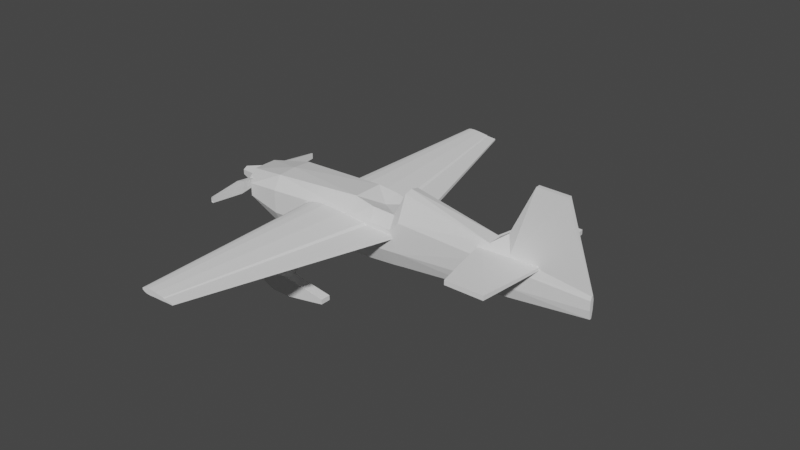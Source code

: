 # Source: lowPolyPlane.blend  (saved by Blender 2.92.15; exported with 4.5.12 LTS)
import bpy
from mathutils import Matrix  # noqa: F401  (used for matrix-valued properties, if any)

bpy.ops.wm.read_factory_settings(use_empty=True)
scene = bpy.context.scene
scene.name = 'Scene'

# ---- collections
col_collection = bpy.data.collections.new('Collection'); scene.collection.children.link(col_collection)

# ---- materials (node trees are filled in below, after node groups)
mat_material = bpy.data.materials.new('Material')
mat_material.alpha_threshold = 0.0
mat_material.use_transparent_shadow = False
mat_material.line_color = (0.0, 0.0, 0.0, 1.0)

# ---- material node trees
mat_material.use_nodes = True; mat_material.node_tree.nodes.clear()
_N = mat_material.node_tree.nodes; _L = mat_material.node_tree.links
n0 = _N.new('ShaderNodeOutputMaterial'); n0.name = 'Material Output'; n0.location = (300, 300)
n1 = _N.new('ShaderNodeBsdfPrincipled'); n1.name = 'Principled BSDF'; n1.location = (10, 300)
n1.distribution = 'GGX'
n1.subsurface_method = 'BURLEY'
n1.inputs[2].default_value = 0.4
n1.inputs[3].default_value = 1.45
n1.inputs[27].default_value = (0.0, 0.0, 0.0, 1.0)
n1.inputs[28].default_value = 1.0
_L.new(n1.outputs[0], n0.inputs[0])
n0.is_active_output = True

# ---- world
world_world = bpy.data.worlds.new('World'); scene.world = world_world
world_world.use_nodes = True; world_world.node_tree.nodes.clear()
_N = world_world.node_tree.nodes; _L = world_world.node_tree.links
n0 = _N.new('ShaderNodeOutputWorld'); n0.name = 'World Output'; n0.location = (300, 300)
n1 = _N.new('ShaderNodeBackground'); n1.name = 'Background'; n1.location = (10, 300)
n1.inputs[0].default_value = (0.05088, 0.05088, 0.05088, 1.0)
_L.new(n1.outputs[0], n0.inputs[0])
n0.is_active_output = True
world_world.color = (0.05088, 0.05088, 0.05088)
world_world.use_sun_shadow = False
world_world.sun_shadow_jitter_overblur = 0.0

# ---- meshes
me_cube = bpy.data.meshes.new('Cube')
me_cube.from_pydata([(0.01088, 2.267, 0.2708), (0.01088, 2.267, 0.02871), (0.141, -1.9, 0.371), (0.141, -1.9, 0.03327), (0.0, 2.267, 0.2708), (0.0, 2.267, 0.02871), (0.0, -1.9, 0.371), (0.0, -1.9, 0.03327), (0.0, -1.437, -0.1873), (0.2189, -1.437, 0.4531), (0.0, -1.437, 0.4662), (0.2189, -1.437, -0.1536), (0.0, -0.3903, 0.5123), (0.174, -0.3903, -0.149), (0.0, -0.3903, -0.149), (0.174, -0.3903, 0.5123), (0.0, 0.08752, 0.4394), (0.1529, 0.08752, -0.1217), (0.0, 0.08753, -0.1217), (0.1529, 0.08753, 0.4394), (0.0, 0.1829, 0.6986), (0.1482, 0.1829, -0.1126), (0.0, 0.1829, -0.1126), (0.09607, 0.1829, 0.6764), (0.0, 1.193, 0.4759), (0.08718, 1.193, -0.04421), (0.0, 1.193, -0.04421), (0.08718, 1.193, 0.4759), (0.0, 1.421, 0.4212), (0.07517, 1.421, -0.03054), (0.0, 1.421, -0.03054), (0.07517, 1.421, 0.4212), (0.02431, 2.267, 0.2258), (0.02431, 2.267, 0.1217), (0.294, -1.819, 0.2689), (0.294, -1.819, 0.1237), (0.3153, -1.437, 0.3042), (0.1083, 1.421, 0.09625), (0.2506, -0.3903, 0.3297), (0.3153, -1.437, 0.04334), (0.2506, -0.3903, 0.0453), (0.2202, 0.08752, 0.2983), (0.2202, 0.08752, 0.05706), (0.2135, 0.1829, 0.4002), (0.2135, 0.1829, 0.06098), (0.1378, 1.193, 0.314), (0.1256, 1.193, 0.09037), (0.1083, 1.421, 0.2905), (0.0, -0.1514, -0.1354), (0.1941, -0.1514, 0.4759), (0.0, -0.1514, 0.4242), (0.1634, -0.1514, -0.1354), (0.2354, -0.1514, 0.314), (0.2354, -0.1514, 0.05118), (-2.809e-08, 1.627, 1.162), (-2.809e-08, 1.96, 1.157), (0.0237, 1.96, 1.157), (0.0237, 1.627, 1.162), (0.0237, 1.365, 0.608), (-2.809e-08, 1.365, 0.608)], [], [(10, 2, 9), (2, 7, 3), (8, 3, 7), (49, 38, 52), (4, 1, 5), (9, 34, 36), (13, 8, 14), (15, 10, 9), (50, 15, 49), (51, 14, 48), (19, 43, 23), (27, 43, 45), (21, 18, 22), (23, 16, 19), (27, 20, 23), (25, 22, 26), (31, 45, 47), (9, 38, 15), (29, 26, 30), (28, 55, 4), (24, 58, 59), (1, 30, 5), (0, 47, 32), (36, 35, 39), (40, 36, 39), (52, 40, 53), (44, 41, 42), (45, 44, 46), (47, 46, 37), (32, 37, 33), (11, 35, 3), (0, 33, 1), (29, 46, 25), (1, 37, 29), (3, 34, 2), (25, 44, 21), (21, 42, 17), (17, 53, 51), (11, 40, 39), (51, 40, 13), (41, 53, 42), (17, 48, 18), (19, 50, 49), (19, 52, 41), (54, 58, 57), (55, 57, 56), (28, 59, 54), (0, 55, 56), (31, 58, 27), (31, 56, 57), (10, 6, 2), (2, 6, 7), (8, 11, 3), (49, 15, 38), (4, 0, 1), (9, 2, 34), (13, 11, 8), (15, 12, 10), (50, 12, 15), (51, 13, 14), (19, 41, 43), (27, 23, 43), (21, 17, 18), (23, 20, 16), (27, 24, 20), (25, 21, 22), (31, 27, 45), (9, 36, 38), (29, 25, 26), (28, 54, 55), (24, 27, 58), (1, 29, 30), (0, 31, 47), (36, 34, 35), (40, 38, 36), (52, 38, 40), (44, 43, 41), (45, 43, 44), (47, 45, 46), (32, 47, 37), (11, 39, 35), (0, 32, 33), (29, 37, 46), (1, 33, 37), (3, 35, 34), (25, 46, 44), (21, 44, 42), (17, 42, 53), (11, 13, 40), (51, 53, 40), (41, 52, 53), (17, 51, 48), (19, 16, 50), (19, 49, 52), (54, 59, 58), (55, 54, 57), (28, 24, 59), (0, 4, 55), (31, 57, 58), (31, 0, 56)])
_uv = me_cube.uv_layers.new(name='UVMap')
_uv.uv.foreach_set('vector', [0.875, 0.7266, 0.625, 0.75, 0.625, 0.7266, 0.625, 0.75, 0.375, 1.0, 0.375, 0.75, 0.125, 0.7266, 0.375, 0.75, 0.125, 0.75, 0.625, 0.648, 0.625, 0.6626, 0.625, 0.648, 0.625, 0.25, 0.375, 0.5, 0.375, 0.25, 0.625, 0.7266, 0.625, 0.75, 0.625, 0.7266, 0.375, 0.6626, 0.125, 0.7266, 0.125, 0.6626, 0.625, 0.6626, 0.875, 0.7266, 0.625, 0.7266, 0.875, 0.648, 0.625, 0.6626, 0.625, 0.648, 0.375, 0.648, 0.125, 0.6626, 0.125, 0.648, 0.625, 0.6334, 0.625, 0.6275, 0.625, 0.6275, 0.625, 0.5657, 0.625, 0.6275, 0.625, 0.5657, 0.375, 0.6275, 0.125, 0.6334, 0.125, 0.6275, 0.625, 0.6275, 0.875, 0.6334, 0.625, 0.6334, 0.625, 0.5657, 0.875, 0.6275, 0.625, 0.6275, 0.375, 0.5657, 0.125, 0.6275, 0.125, 0.5657, 0.625, 0.5518, 0.625, 0.5657, 0.625, 0.5518, 0.625, 0.7266, 0.625, 0.6626, 0.625, 0.6626, 0.375, 0.5518, 0.125, 0.5657, 0.125, 0.5518, 0.0, 0.0, 0.0, 0.0, 0.0, 0.0, 0.875, 0.5657, 0.625, 0.5657, 0.875, 0.5657, 0.375, 0.5, 0.125, 0.5518, 0.125, 0.5, 0.625, 0.5, 0.625, 0.5518, 0.625, 0.5, 0.625, 0.7266, 0.375, 0.75, 0.375, 0.7266, 0.375, 0.6626, 0.625, 0.7266, 0.375, 0.7266, 0.625, 0.648, 0.375, 0.6626, 0.375, 0.648, 0.375, 0.6275, 0.625, 0.6334, 0.375, 0.6334, 0.625, 0.5657, 0.375, 0.6275, 0.375, 0.5657, 0.625, 0.5518, 0.375, 0.5657, 0.375, 0.5518, 0.625, 0.5, 0.375, 0.5518, 0.375, 0.5, 0.375, 0.7266, 0.375, 0.75, 0.375, 0.75, 0.625, 0.5, 0.375, 0.5, 0.375, 0.5, 0.375, 0.5518, 0.375, 0.5657, 0.375, 0.5657, 0.375, 0.5, 0.375, 0.5518, 0.375, 0.5518, 0.375, 0.75, 0.625, 0.75, 0.625, 0.75, 0.375, 0.5657, 0.375, 0.6275, 0.375, 0.6275, 0.375, 0.6275, 0.375, 0.6334, 0.375, 0.6334, 0.375, 0.6334, 0.375, 0.648, 0.375, 0.648, 0.375, 0.7266, 0.375, 0.6626, 0.375, 0.7266, 0.375, 0.648, 0.375, 0.6626, 0.375, 0.6626, 0.625, 0.6334, 0.375, 0.648, 0.375, 0.6334, 0.375, 0.6334, 0.125, 0.648, 0.125, 0.6334, 0.625, 0.6334, 0.875, 0.648, 0.625, 0.648, 0.625, 0.6334, 0.625, 0.648, 0.625, 0.6334, 0.875, 0.5518, 0.625, 0.5657, 0.625, 0.5518, 0.875, 0.5, 0.625, 0.5518, 0.625, 0.5, 0.0, 0.0, 0.0, 0.0, 0.0, 0.0, 0.625, 0.5, 0.625, 0.25, 0.625, 0.5, 0.625, 0.5518, 0.625, 0.5657, 0.625, 0.5657, 0.625, 0.5518, 0.625, 0.5, 0.625, 0.5518, 0.875, 0.7266, 0.875, 0.75, 0.625, 0.75, 0.625, 0.75, 0.625, 1.0, 0.375, 1.0, 0.125, 0.7266, 0.375, 0.7266, 0.375, 0.75, 0.625, 0.648, 0.625, 0.6626, 0.625, 0.6626, 0.625, 0.25, 0.625, 0.5, 0.375, 0.5, 0.625, 0.7266, 0.625, 0.75, 0.625, 0.75, 0.375, 0.6626, 0.375, 0.7266, 0.125, 0.7266, 0.625, 0.6626, 0.875, 0.6626, 0.875, 0.7266, 0.875, 0.648, 0.875, 0.6626, 0.625, 0.6626, 0.375, 0.648, 0.375, 0.6626, 0.125, 0.6626, 0.625, 0.6334, 0.625, 0.6334, 0.625, 0.6275, 0.625, 0.5657, 0.625, 0.6275, 0.625, 0.6275, 0.375, 0.6275, 0.375, 0.6334, 0.125, 0.6334, 0.625, 0.6275, 0.875, 0.6275, 0.875, 0.6334, 0.625, 0.5657, 0.875, 0.5657, 0.875, 0.6275, 0.375, 0.5657, 0.375, 0.6275, 0.125, 0.6275, 0.625, 0.5518, 0.625, 0.5657, 0.625, 0.5657, 0.625, 0.7266, 0.625, 0.7266, 0.625, 0.6626, 0.375, 0.5518, 0.375, 0.5657, 0.125, 0.5657, 0.0, 0.0, 0.0, 0.0, 0.0, 0.0, 0.875, 0.5657, 0.625, 0.5657, 0.625, 0.5657, 0.375, 0.5, 0.375, 0.5518, 0.125, 0.5518, 0.625, 0.5, 0.625, 0.5518, 0.625, 0.5518, 0.625, 0.7266, 0.625, 0.75, 0.375, 0.75, 0.375, 0.6626, 0.625, 0.6626, 0.625, 0.7266, 0.625, 0.648, 0.625, 0.6626, 0.375, 0.6626, 0.375, 0.6275, 0.625, 0.6275, 0.625, 0.6334, 0.625, 0.5657, 0.625, 0.6275, 0.375, 0.6275, 0.625, 0.5518, 0.625, 0.5657, 0.375, 0.5657, 0.625, 0.5, 0.625, 0.5518, 0.375, 0.5518, 0.375, 0.7266, 0.375, 0.7266, 0.375, 0.75, 0.625, 0.5, 0.625, 0.5, 0.375, 0.5, 0.375, 0.5518, 0.375, 0.5518, 0.375, 0.5657, 0.375, 0.5, 0.375, 0.5, 0.375, 0.5518, 0.375, 0.75, 0.375, 0.75, 0.625, 0.75, 0.375, 0.5657, 0.375, 0.5657, 0.375, 0.6275, 0.375, 0.6275, 0.375, 0.6275, 0.375, 0.6334, 0.375, 0.6334, 0.375, 0.6334, 0.375, 0.648, 0.375, 0.7266, 0.375, 0.6626, 0.375, 0.6626, 0.375, 0.648, 0.375, 0.648, 0.375, 0.6626, 0.625, 0.6334, 0.625, 0.648, 0.375, 0.648, 0.375, 0.6334, 0.375, 0.648, 0.125, 0.648, 0.625, 0.6334, 0.875, 0.6334, 0.875, 0.648, 0.625, 0.6334, 0.625, 0.648, 0.625, 0.648, 0.875, 0.5518, 0.875, 0.5657, 0.625, 0.5657, 0.875, 0.5, 0.875, 0.5518, 0.625, 0.5518, 0.0, 0.0, 0.0, 0.0, 0.0, 0.0, 0.625, 0.5, 0.625, 0.25, 0.625, 0.25, 0.625, 0.5518, 0.625, 0.5518, 0.625, 0.5657, 0.625, 0.5518, 0.625, 0.5, 0.625, 0.5])
me_cube.materials.append(mat_material)
me_cube.use_remesh_preserve_volume = False
me_cube.use_remesh_preserve_attributes = False
me_cube.use_mirror_vertex_groups = False
me_cube.update()
me_plane = bpy.data.meshes.new('Plane')
me_plane.from_pydata([(0.0, -1.009, 0.2819), (0.0, -1.009, 0.2319), (0.0, 0.1698, 0.2407), (0.0, 0.1743, 0.199), (0.0, -0.8631, 0.3375), (0.0, -0.8631, 0.1703), (0.0, -0.7406, 0.1595), (0.0, -0.7406, 0.3431), (0.0, -0.4848, 0.1739), (0.0, -0.4848, 0.3251), (0.0, -0.1915, 0.1831), (0.0, -0.1915, 0.2856), (0.0, -0.1512, 0.1882), (0.0, -0.1512, 0.2677), (0.0, -0.9383, 0.3233), (0.0, -0.9383, 0.1903), (2.457, -0.928, 0.2741), (2.457, -0.9526, 0.2583), (2.457, -0.9526, 0.2393), (2.457, -0.6548, 0.2226), (2.457, -0.5417, 0.2267), (2.457, -0.5433, 0.2426), (2.457, -0.8593, 0.2816), (2.457, -0.9018, 0.2795), (2.457, -0.928, 0.2234), (2.457, -0.9018, 0.2158), (2.457, -0.8593, 0.2117), (2.457, -0.7706, 0.2748), (2.457, -0.7706, 0.2172), (2.457, -0.6687, 0.2597), (2.457, -0.6687, 0.2207), (2.457, -0.6548, 0.2529)], [], [(2, 12, 13), (4, 15, 14), (7, 5, 4), (9, 6, 7), (11, 8, 9), (13, 10, 11), (14, 1, 0), (19, 21, 31), (24, 23, 16), (25, 22, 23), (26, 27, 22), (28, 29, 27), (30, 31, 29), (18, 16, 17), (7, 27, 9), (1, 17, 0), (10, 19, 30), (12, 20, 19), (13, 21, 2), (6, 28, 26), (2, 20, 3), (9, 29, 11), (4, 22, 7), (14, 23, 4), (15, 25, 24), (15, 18, 1), (8, 30, 28), (11, 31, 13), (5, 26, 25), (14, 17, 16), (2, 3, 12), (4, 5, 15), (7, 6, 5), (9, 8, 6), (11, 10, 8), (13, 12, 10), (14, 15, 1), (19, 20, 21), (24, 25, 23), (25, 26, 22), (26, 28, 27), (28, 30, 29), (30, 19, 31), (18, 24, 16), (7, 22, 27), (1, 18, 17), (10, 12, 19), (12, 3, 20), (13, 31, 21), (6, 8, 28), (2, 21, 20), (9, 27, 29), (4, 23, 22), (14, 16, 23), (15, 5, 25), (15, 24, 18), (8, 10, 30), (11, 29, 31), (5, 6, 26), (14, 0, 17)])
_uv = me_plane.uv_layers.new(name='UVMap')
_uv.uv.foreach_set('vector', [0.0, 1.0, 1.0, 0.7261, 0.0, 0.7261, 0.0, 0.1273, 1.0, 0.06396, 0.0, 0.06396, 0.0, 0.2303, 1.0, 0.1273, 0.0, 0.1273, 0.0, 0.4455, 1.0, 0.2303, 0.0, 0.2303, 0.0, 0.6923, 1.0, 0.4455, 0.0, 0.4455, 0.0, 0.7261, 1.0, 0.6923, 0.0, 0.6923, 0.0, 0.06396, 1.0, 0.0, 0.0, 0.0, 1.0, 0.7261, 0.0, 1.0, 0.0, 0.7261, 1.0, 0.06396, 0.0, 0.1273, 0.0, 0.06396, 1.0, 0.1273, 0.0, 0.2303, 0.0, 0.1273, 1.0, 0.2303, 0.0, 0.4455, 0.0, 0.2303, 1.0, 0.4455, 0.0, 0.6923, 0.0, 0.4455, 1.0, 0.6923, 0.0, 0.7261, 0.0, 0.6923, 1.0, 0.0, 0.0, 0.06396, 0.0, 0.0, 0.0, 0.2303, 0.0, 0.4455, 0.0, 0.4455, 1.0, 0.0, 0.0, 0.0, 0.0, 0.0, 1.0, 0.6923, 1.0, 0.7261, 1.0, 0.6923, 1.0, 0.7261, 1.0, 1.0, 1.0, 0.7261, 0.0, 0.7261, 0.0, 1.0, 0.0, 1.0, 1.0, 0.2303, 1.0, 0.4455, 1.0, 0.2303, 0.0, 1.0, 1.0, 1.0, 1.0, 1.0, 0.0, 0.4455, 0.0, 0.6923, 0.0, 0.6923, 0.0, 0.1273, 0.0, 0.2303, 0.0, 0.2303, 0.0, 0.06396, 0.0, 0.1273, 0.0, 0.1273, 1.0, 0.06396, 1.0, 0.1273, 1.0, 0.06396, 1.0, 0.06396, 1.0, 0.0, 1.0, 0.0, 1.0, 0.4455, 1.0, 0.6923, 1.0, 0.4455, 0.0, 0.6923, 0.0, 0.7261, 0.0, 0.7261, 1.0, 0.1273, 1.0, 0.2303, 1.0, 0.1273, 0.0, 0.06396, 0.0, 0.0, 0.0, 0.06396, 0.0, 1.0, 1.0, 1.0, 1.0, 0.7261, 0.0, 0.1273, 1.0, 0.1273, 1.0, 0.06396, 0.0, 0.2303, 1.0, 0.2303, 1.0, 0.1273, 0.0, 0.4455, 1.0, 0.4455, 1.0, 0.2303, 0.0, 0.6923, 1.0, 0.6923, 1.0, 0.4455, 0.0, 0.7261, 1.0, 0.7261, 1.0, 0.6923, 0.0, 0.06396, 1.0, 0.06396, 1.0, 0.0, 1.0, 0.7261, 1.0, 1.0, 0.0, 1.0, 1.0, 0.06396, 1.0, 0.1273, 0.0, 0.1273, 1.0, 0.1273, 1.0, 0.2303, 0.0, 0.2303, 1.0, 0.2303, 1.0, 0.4455, 0.0, 0.4455, 1.0, 0.4455, 1.0, 0.6923, 0.0, 0.6923, 1.0, 0.6923, 1.0, 0.7261, 0.0, 0.7261, 1.0, 0.0, 1.0, 0.06396, 0.0, 0.06396, 0.0, 0.2303, 0.0, 0.2303, 0.0, 0.4455, 1.0, 0.0, 1.0, 0.0, 0.0, 0.0, 1.0, 0.6923, 1.0, 0.7261, 1.0, 0.7261, 1.0, 0.7261, 1.0, 1.0, 1.0, 1.0, 0.0, 0.7261, 0.0, 0.7261, 0.0, 1.0, 1.0, 0.2303, 1.0, 0.4455, 1.0, 0.4455, 0.0, 1.0, 0.0, 1.0, 1.0, 1.0, 0.0, 0.4455, 0.0, 0.4455, 0.0, 0.6923, 0.0, 0.1273, 0.0, 0.1273, 0.0, 0.2303, 0.0, 0.06396, 0.0, 0.06396, 0.0, 0.1273, 1.0, 0.06396, 1.0, 0.1273, 1.0, 0.1273, 1.0, 0.06396, 1.0, 0.06396, 1.0, 0.0, 1.0, 0.4455, 1.0, 0.6923, 1.0, 0.6923, 0.0, 0.6923, 0.0, 0.6923, 0.0, 0.7261, 1.0, 0.1273, 1.0, 0.2303, 1.0, 0.2303, 0.0, 0.06396, 0.0, 0.0, 0.0, 0.0])
me_plane.use_remesh_fix_poles = True
me_plane.use_remesh_preserve_attributes = False
me_plane.use_mirror_vertex_groups = False
me_plane.update()
me_cube_001 = bpy.data.meshes.new('Cube.001')
me_cube_001.from_pydata([(-0.8158, 1.221, 0.3585), (-0.8158, 1.221, 0.41), (-0.8158, 1.651, 0.3585), (-0.8158, 1.651, 0.41), (0.8113, 1.221, 0.3585), (0.8113, 1.221, 0.41), (0.8113, 1.651, 0.3585), (0.8113, 1.651, 0.41), (0.002249, 1.732, 0.3585), (0.002248, 1.732, 0.3871), (0.002248, 1.051, 0.3585), (0.002249, 1.051, 0.41)], [], [(0, 1, 3, 2), (8, 9, 7, 6), (6, 7, 5, 4), (10, 11, 1, 0), (8, 6, 4, 10), (9, 3, 1, 11), (7, 9, 11, 5), (2, 8, 10, 0), (4, 5, 11, 10), (2, 3, 9, 8)])
_uv = me_cube_001.uv_layers.new(name='UVMap')
_uv.uv.foreach_set('vector', [0.375, 0.0, 0.625, 0.0, 0.625, 0.25, 0.375, 0.25, 0.375, 0.3757, 0.625, 0.3757, 0.625, 0.5, 0.375, 0.5, 0.375, 0.5, 0.625, 0.5, 0.625, 0.75, 0.375, 0.75, 0.375, 0.8743, 0.625, 0.8743, 0.625, 1.0, 0.375, 1.0, 0.2507, 0.5, 0.375, 0.5, 0.375, 0.75, 0.2507, 0.75, 0.7493, 0.5, 0.875, 0.5, 0.875, 0.75, 0.7493, 0.75, 0.625, 0.5, 0.7493, 0.5, 0.7493, 0.75, 0.625, 0.75, 0.125, 0.5, 0.2507, 0.5, 0.2507, 0.75, 0.125, 0.75, 0.375, 0.75, 0.625, 0.75, 0.625, 0.8743, 0.375, 0.8743, 0.375, 0.25, 0.625, 0.25, 0.625, 0.3757, 0.375, 0.3757])
me_cube_001.use_remesh_fix_poles = True
me_cube_001.use_remesh_preserve_attributes = False
me_cube_001.use_mirror_vertex_groups = False
me_cube_001.update()
me_cylinder_001 = bpy.data.meshes.new('Cylinder.001')
me_cylinder_001.from_pydata([(6.557e-09, -7.451e-08, 0.15), (6.557e-09, -0.3, 0.05544), (0.1299, -7.451e-08, 0.075), (0.04801, -0.3, 0.02772), (0.1299, -5.96e-08, -0.075), (0.04801, -0.3, -0.02772), (-6.557e-09, -5.96e-08, -0.15), (1.71e-09, -0.3, -0.05544), (6.557e-09, -0.1004, 0.1184), (0.1025, -0.1004, 0.05918), (0.1025, -0.1004, -0.05918), (-3.791e-09, -0.1004, -0.1184), (0.1634, -0.07844, 0.03515), (0.1634, -0.01463, 0.04455), (0.1634, -0.01463, -0.04455), (0.1634, -0.07844, -0.03515), (0.3493, -0.07635, 0.05918), (0.3493, -0.01463, 0.075), (0.3493, -0.01463, -0.075), (0.3493, -0.07635, -0.05918), (0.7631, -0.03769, 0.02655), (0.7631, -0.01567, 0.03364), (0.7631, -0.01567, -0.03364), (0.7631, -0.03769, -0.02655)], [], [(8, 3, 9), (3, 10, 9), (10, 7, 11), (7, 3, 1), (4, 11, 6), (4, 15, 10), (8, 2, 0), (14, 19, 15), (10, 12, 9), (2, 14, 4), (2, 12, 13), (17, 20, 21), (13, 16, 17), (15, 16, 12), (13, 18, 14), (4, 0, 2), (19, 20, 16), (17, 22, 18), (18, 23, 19), (8, 1, 3), (3, 5, 10), (10, 5, 7), (7, 5, 3), (4, 10, 11), (4, 14, 15), (8, 9, 2), (14, 18, 19), (10, 15, 12), (2, 13, 14), (2, 9, 12), (17, 16, 20), (13, 12, 16), (15, 19, 16), (13, 17, 18), (4, 6, 0), (19, 23, 20), (17, 21, 22), (18, 22, 23)])
_uv = me_cylinder_001.uv_layers.new(name='UVMap')
_uv.uv.foreach_set('vector', [1.0, 0.3346, 0.8333, 1.0, 0.8333, 0.3346, 0.8333, 1.0, 0.6667, 0.3346, 0.8333, 0.3346, 0.6667, 0.3346, 0.5, 1.0, 0.5, 0.3346, 0.5, 1.0, 0.8333, 1.0, 1.0, 1.0, 0.6667, 0.0, 0.5, 0.3346, 0.5, 0.0, 0.6667, 0.0, 0.6667, 0.3346, 0.6667, 0.3346, 1.0, 0.3346, 0.8333, 0.0, 1.0, 0.0, 0.6667, 0.0, 0.6667, 0.3346, 0.6667, 0.3346, 0.6667, 0.3346, 0.8333, 0.3346, 0.8333, 0.3346, 0.0, 0.0, 0.0, 0.0, 0.0, 0.0, 0.8333, 0.0, 0.8333, 0.3346, 0.8333, 0.0, 0.8333, 0.0, 0.8333, 0.3346, 0.8333, 0.0, 0.8333, 0.0, 0.8333, 0.3346, 0.8333, 0.0, 0.6667, 0.3346, 0.8333, 0.3346, 0.8333, 0.3346, 0.0, 0.0, 0.0, 0.0, 0.0, 0.0, 0.0, 0.0, 1.0, 0.0, 0.0, 0.0, 0.6667, 0.3346, 0.8333, 0.3346, 0.8333, 0.3346, 0.0, 0.0, 0.0, 0.0, 0.0, 0.0, 0.6667, 0.0, 0.6667, 0.3346, 0.6667, 0.3346, 1.0, 0.3346, 1.0, 1.0, 0.8333, 1.0, 0.8333, 1.0, 0.6667, 1.0, 0.6667, 0.3346, 0.6667, 0.3346, 0.6667, 1.0, 0.5, 1.0, 0.5, 1.0, 0.6667, 1.0, 0.8333, 1.0, 0.6667, 0.0, 0.6667, 0.3346, 0.5, 0.3346, 0.6667, 0.0, 0.6667, 0.0, 0.6667, 0.3346, 1.0, 0.3346, 0.8333, 0.3346, 0.8333, 0.0, 0.6667, 0.0, 0.6667, 0.0, 0.6667, 0.3346, 0.6667, 0.3346, 0.6667, 0.3346, 0.8333, 0.3346, 0.0, 0.0, 0.0, 0.0, 0.0, 0.0, 0.8333, 0.0, 0.8333, 0.3346, 0.8333, 0.3346, 0.8333, 0.0, 0.8333, 0.3346, 0.8333, 0.3346, 0.8333, 0.0, 0.8333, 0.3346, 0.8333, 0.3346, 0.6667, 0.3346, 0.6667, 0.3346, 0.8333, 0.3346, 0.0, 0.0, 0.0, 0.0, 0.0, 0.0, 0.0, 0.0, 0.5, 0.0, 1.0, 0.0, 0.6667, 0.3346, 0.6667, 0.3346, 0.8333, 0.3346, 0.0, 0.0, 0.0, 0.0, 0.0, 0.0, 0.6667, 0.0, 0.6667, 0.0, 0.6667, 0.3346])
me_cylinder_001.use_remesh_fix_poles = True
me_cylinder_001.use_remesh_preserve_attributes = False
me_cylinder_001.use_mirror_vertex_groups = False
me_cylinder_001.update()
me_cube_002 = bpy.data.meshes.new('Cube.002')
me_cube_002.from_pydata([(-0.7521, -2.736, -0.3978), (-0.7521, -2.736, 0.07904), (-0.7521, 5.605, -0.1499), (-0.7521, 5.605, 0.3978), (0.4194, -2.736, -0.3978), (0.4194, -2.736, 0.07904), (0.4194, 5.605, -0.1499), (0.4194, 5.605, 0.3978), (-0.7521, -1.453, -1.0), (-0.7521, -1.453, 0.9292), (0.4194, -1.453, -1.0), (0.4194, -1.453, 0.9292), (-0.7521, -0.07261, 1.177), (0.4194, -0.3119, -1.0), (-0.7521, -0.3119, -1.0), (0.4194, -0.3119, 1.177), (-0.7521, 0.6606, 1.177), (0.4194, 0.8999, -1.0), (-0.7521, 0.8999, -1.0), (0.4194, 0.8999, 1.177), (-1.0, 0.8999, 0.07367), (-1.0, -0.3119, 0.07367), (-1.0, -0.07261, 1.177), (-1.0, 0.6606, 1.177), (-3.727, -0.07261, 4.684), (-3.727, 0.6606, 4.684), (-3.975, -0.07261, 4.684), (-3.975, 0.6606, 4.684)], [], [(18, 3, 2), (3, 6, 2), (10, 5, 4), (5, 0, 4), (10, 0, 8), (9, 5, 11), (15, 9, 11), (13, 8, 14), (13, 11, 10), (1, 8, 0), (19, 13, 17), (17, 14, 18), (16, 15, 19), (9, 14, 8), (3, 19, 7), (6, 18, 2), (6, 19, 17), (16, 20, 23), (21, 23, 20), (14, 20, 18), (12, 21, 14), (22, 27, 23), (25, 26, 24), (22, 24, 26), (23, 25, 16), (16, 24, 12), (18, 16, 3), (3, 7, 6), (10, 11, 5), (5, 1, 0), (10, 4, 0), (9, 1, 5), (15, 12, 9), (13, 10, 8), (13, 15, 11), (1, 9, 8), (19, 15, 13), (17, 13, 14), (16, 12, 15), (9, 12, 14), (3, 16, 19), (6, 17, 18), (6, 7, 19), (16, 18, 20), (21, 22, 23), (14, 21, 20), (12, 22, 21), (22, 26, 27), (25, 27, 26), (22, 12, 24), (23, 27, 25), (16, 25, 24)])
_uv = me_cube_002.uv_layers.new(name='UVMap')
_uv.uv.foreach_set('vector', [0.375, 0.109, 0.625, 0.25, 0.375, 0.25, 0.625, 0.25, 0.375, 0.5, 0.375, 0.25, 0.375, 0.7115, 0.625, 0.75, 0.375, 0.75, 0.625, 0.75, 0.375, 1.0, 0.375, 0.75, 0.375, 0.7115, 0.125, 0.75, 0.125, 0.7115, 0.875, 0.7115, 0.625, 0.75, 0.625, 0.7115, 0.625, 0.6774, 0.875, 0.7115, 0.625, 0.7115, 0.375, 0.6774, 0.125, 0.7115, 0.125, 0.6774, 0.375, 0.6774, 0.625, 0.7115, 0.375, 0.7115, 0.625, 0.0, 0.375, 0.03846, 0.375, 0.0, 0.625, 0.641, 0.375, 0.6774, 0.375, 0.641, 0.375, 0.641, 0.125, 0.6774, 0.125, 0.641, 0.875, 0.641, 0.625, 0.6774, 0.625, 0.641, 0.625, 0.03846, 0.375, 0.07265, 0.375, 0.03846, 0.875, 0.5, 0.625, 0.641, 0.625, 0.5, 0.375, 0.5, 0.125, 0.641, 0.125, 0.5, 0.375, 0.5, 0.625, 0.641, 0.375, 0.641, 0.625, 0.109, 0.375, 0.109, 0.625, 0.109, 0.375, 0.07265, 0.625, 0.109, 0.375, 0.109, 0.125, 0.6774, 0.125, 0.641, 0.125, 0.641, 0.625, 0.07265, 0.375, 0.07265, 0.375, 0.07265, 0.625, 0.07265, 0.625, 0.109, 0.625, 0.109, 0.875, 0.641, 0.875, 0.6774, 0.875, 0.6774, 0.625, 0.07265, 0.625, 0.07265, 0.625, 0.07265, 0.625, 0.109, 0.625, 0.109, 0.625, 0.109, 0.875, 0.641, 0.875, 0.6774, 0.875, 0.6774, 0.375, 0.109, 0.625, 0.109, 0.625, 0.25, 0.625, 0.25, 0.625, 0.5, 0.375, 0.5, 0.375, 0.7115, 0.625, 0.7115, 0.625, 0.75, 0.625, 0.75, 0.625, 1.0, 0.375, 1.0, 0.375, 0.7115, 0.375, 0.75, 0.125, 0.75, 0.875, 0.7115, 0.875, 0.75, 0.625, 0.75, 0.625, 0.6774, 0.875, 0.6774, 0.875, 0.7115, 0.375, 0.6774, 0.375, 0.7115, 0.125, 0.7115, 0.375, 0.6774, 0.625, 0.6774, 0.625, 0.7115, 0.625, 0.0, 0.625, 0.03846, 0.375, 0.03846, 0.625, 0.641, 0.625, 0.6774, 0.375, 0.6774, 0.375, 0.641, 0.375, 0.6774, 0.125, 0.6774, 0.875, 0.641, 0.875, 0.6774, 0.625, 0.6774, 0.625, 0.03846, 0.625, 0.07265, 0.375, 0.07265, 0.875, 0.5, 0.875, 0.641, 0.625, 0.641, 0.375, 0.5, 0.375, 0.641, 0.125, 0.641, 0.375, 0.5, 0.625, 0.5, 0.625, 0.641, 0.625, 0.109, 0.375, 0.109, 0.375, 0.109, 0.375, 0.07265, 0.625, 0.07265, 0.625, 0.109, 0.125, 0.6774, 0.125, 0.6774, 0.125, 0.641, 0.625, 0.07265, 0.625, 0.07265, 0.375, 0.07265, 0.625, 0.07265, 0.625, 0.07265, 0.625, 0.109, 0.875, 0.641, 0.875, 0.641, 0.875, 0.6774, 0.625, 0.07265, 0.625, 0.07265, 0.625, 0.07265, 0.625, 0.109, 0.625, 0.109, 0.625, 0.109, 0.875, 0.641, 0.875, 0.641, 0.875, 0.6774])
me_cube_002.use_remesh_fix_poles = True
me_cube_002.use_remesh_preserve_attributes = False
me_cube_002.use_mirror_vertex_groups = False
me_cube_002.update()

# ---- objects
ob_body = bpy.data.objects.new('Body', me_cube)
ob_right_ref = bpy.data.objects.new('Right_Ref', None)
ob_top_ref = bpy.data.objects.new('Top_Ref', None)
ob_front_ref = bpy.data.objects.new('Front_Ref', None)
ob_wing = bpy.data.objects.new('Wing', me_plane)
ob_rear_wing = bpy.data.objects.new('Rear_Wing', me_cube_001)
ob_propeller = bpy.data.objects.new('Propeller', me_cylinder_001)
ob_landing_gear = bpy.data.objects.new('Landing_Gear', me_cube_002)

# ---- transforms, parenting, visibility, modifiers, constraints
ob_body.location = (0.7091, -0.4662, -7.451e-09)
ob_body.rotation_euler = (0.0, -0.0, -1.571)
ob_body.lock_rotations_4d = False
ob_body.empty_display_type = 'ARROWS'
ob_body.lineart.crease_threshold = 0.0
_m = ob_body.modifiers.new('Mirror', 'MIRROR')
ob_right_ref.location = (0.0, 0.0, 0.0)
ob_right_ref.rotation_euler = (1.571, -0.0, 1.571)
ob_right_ref.empty_display_type = 'IMAGE'
ob_right_ref.empty_display_size = 5.0
ob_right_ref.use_empty_image_alpha = True
ob_right_ref.color = (1.0, 1.0, 1.0, 0.5)
ob_right_ref.lineart.crease_threshold = 0.0
ob_top_ref.location = (0.0, 0.0, 0.0)
ob_top_ref.empty_display_type = 'IMAGE'
ob_top_ref.empty_display_size = 5.0
ob_top_ref.use_empty_image_alpha = True
ob_top_ref.color = (1.0, 1.0, 1.0, 0.5)
ob_top_ref.lineart.crease_threshold = 0.0
ob_front_ref.location = (0.0, 0.0, 0.0)
ob_front_ref.rotation_euler = (1.571, -0.0, -0.0)
ob_front_ref.empty_display_type = 'IMAGE'
ob_front_ref.empty_display_size = 5.0
ob_front_ref.use_empty_image_alpha = True
ob_front_ref.color = (1.0, 1.0, 1.0, 0.5)
ob_front_ref.show_in_front = True
ob_front_ref.lineart.crease_threshold = 0.0
ob_wing.location = (0.7091, -0.4662, -7.451e-09)
ob_wing.rotation_euler = (0.0, -0.0, -1.571)
ob_wing.display.show_shadows = False
ob_wing.lineart.crease_threshold = 0.0
_m = ob_wing.modifiers.new('Mirror', 'MIRROR')
ob_rear_wing.location = (0.7091, -0.4662, -7.451e-09)
ob_rear_wing.rotation_euler = (0.0, -0.0, -1.571)
ob_rear_wing.lineart.crease_threshold = 0.0
ob_propeller.location = (-1.191, -0.4662, 0.2081)
ob_propeller.rotation_euler = (0.0, -0.0, -1.571)
ob_propeller.lineart.crease_threshold = 0.0
_m = ob_propeller.modifiers.new('Mirror', 'MIRROR')
ob_landing_gear.location = (-0.3291, -1.074, -0.56)
ob_landing_gear.rotation_euler = (0.0, -0.0, -1.571)
ob_landing_gear.scale = (0.1013, 0.1013, 0.1013)
ob_landing_gear.lineart.crease_threshold = 0.0
_m = ob_landing_gear.modifiers.new('Mirror', 'MIRROR')
_m.mirror_object = ob_body

# ---- collection membership
col_collection.objects.link(ob_body)
col_collection.objects.link(ob_right_ref)
col_collection.objects.link(ob_top_ref)
col_collection.objects.link(ob_front_ref)
col_collection.objects.link(ob_wing)
col_collection.objects.link(ob_rear_wing)
col_collection.objects.link(ob_propeller)
col_collection.objects.link(ob_landing_gear)

# ---- scene / render settings (as saved in the file)
scene.frame_start = 1; scene.frame_end = 250; scene.frame_set(0)
scene.render.engine = 'BLENDER_EEVEE_NEXT'
scene.cycles.use_denoising = False
scene.cycles.samples = 128
scene.cycles.sampling_pattern = 'TABULATED_SOBOL'
scene.cycles.use_adaptive_sampling = False
scene.cycles.use_light_tree = False
scene.view_settings.view_transform = 'Filmic'
bpy.context.view_layer.update()

# ---- added for rendering (the .blend has no active camera and no usable light): camera, sun
cam_auto = bpy.data.cameras.new('AutoCamera')
cam_auto.lens = 50.0
cam_auto.sensor_width = 36.0
cam_auto.clip_end = 1000.0
ob_auto_camera = bpy.data.objects.new('AutoCamera', cam_auto)
scene.collection.objects.link(ob_auto_camera)
ob_auto_camera.location = (7.11506, -8.11302, 5.34831)
ob_auto_camera.rotation_euler = (1.09748, -7.21219e-08, 0.694738)
scene.camera = ob_auto_camera
light_auto_sun = bpy.data.lights.new('AutoSun', 'SUN')
light_auto_sun.energy = 3.0
light_auto_sun.angle = 0.0523599
ob_auto_sun = bpy.data.objects.new('AutoSun', light_auto_sun)
scene.collection.objects.link(ob_auto_sun)
ob_auto_sun.rotation_euler = (0.872665, 0.174533, 0.523599)
bpy.context.view_layer.update()
